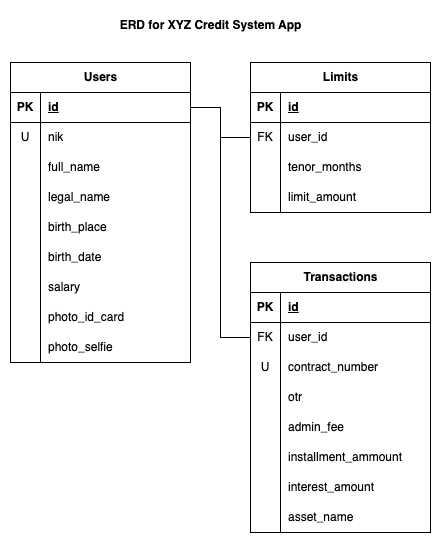

The diagram above was exported from draw.io. Its source (the exported page's mxGraphModel, read from the mxfile embedded in the PNG):
<mxGraphModel dx="1537" dy="869" grid="1" gridSize="10" guides="1" tooltips="1" connect="1" arrows="1" fold="1" page="1" pageScale="1" pageWidth="850" pageHeight="1100" math="0" shadow="0" extFonts="Permanent Marker^https://fonts.googleapis.com/css?family=Permanent+Marker">
  <root>
    <mxCell id="0" />
    <mxCell id="1" parent="0" />
    <mxCell id="QNbI_gEqkhGLiQTxVn-5-1" value="Users" style="shape=table;startSize=30;container=1;collapsible=1;childLayout=tableLayout;fixedRows=1;rowLines=0;fontStyle=1;align=center;resizeLast=1;html=1;" vertex="1" parent="1">
      <mxGeometry x="40" y="92" width="180" height="300" as="geometry" />
    </mxCell>
    <mxCell id="QNbI_gEqkhGLiQTxVn-5-2" value="" style="shape=tableRow;horizontal=0;startSize=0;swimlaneHead=0;swimlaneBody=0;fillColor=none;collapsible=0;dropTarget=0;points=[[0,0.5],[1,0.5]];portConstraint=eastwest;top=0;left=0;right=0;bottom=1;" vertex="1" parent="QNbI_gEqkhGLiQTxVn-5-1">
      <mxGeometry y="30" width="180" height="30" as="geometry" />
    </mxCell>
    <mxCell id="QNbI_gEqkhGLiQTxVn-5-3" value="PK" style="shape=partialRectangle;connectable=0;fillColor=none;top=0;left=0;bottom=0;right=0;fontStyle=1;overflow=hidden;whiteSpace=wrap;html=1;" vertex="1" parent="QNbI_gEqkhGLiQTxVn-5-2">
      <mxGeometry width="30" height="30" as="geometry">
        <mxRectangle width="30" height="30" as="alternateBounds" />
      </mxGeometry>
    </mxCell>
    <mxCell id="QNbI_gEqkhGLiQTxVn-5-4" value="id" style="shape=partialRectangle;connectable=0;fillColor=none;top=0;left=0;bottom=0;right=0;align=left;spacingLeft=6;fontStyle=5;overflow=hidden;whiteSpace=wrap;html=1;" vertex="1" parent="QNbI_gEqkhGLiQTxVn-5-2">
      <mxGeometry x="30" width="150" height="30" as="geometry">
        <mxRectangle width="150" height="30" as="alternateBounds" />
      </mxGeometry>
    </mxCell>
    <mxCell id="QNbI_gEqkhGLiQTxVn-5-5" value="" style="shape=tableRow;horizontal=0;startSize=0;swimlaneHead=0;swimlaneBody=0;fillColor=none;collapsible=0;dropTarget=0;points=[[0,0.5],[1,0.5]];portConstraint=eastwest;top=0;left=0;right=0;bottom=0;" vertex="1" parent="QNbI_gEqkhGLiQTxVn-5-1">
      <mxGeometry y="60" width="180" height="30" as="geometry" />
    </mxCell>
    <mxCell id="QNbI_gEqkhGLiQTxVn-5-6" value="U" style="shape=partialRectangle;connectable=0;fillColor=none;top=0;left=0;bottom=0;right=0;editable=1;overflow=hidden;whiteSpace=wrap;html=1;" vertex="1" parent="QNbI_gEqkhGLiQTxVn-5-5">
      <mxGeometry width="30" height="30" as="geometry">
        <mxRectangle width="30" height="30" as="alternateBounds" />
      </mxGeometry>
    </mxCell>
    <mxCell id="QNbI_gEqkhGLiQTxVn-5-7" value="nik" style="shape=partialRectangle;connectable=0;fillColor=none;top=0;left=0;bottom=0;right=0;align=left;spacingLeft=6;overflow=hidden;whiteSpace=wrap;html=1;" vertex="1" parent="QNbI_gEqkhGLiQTxVn-5-5">
      <mxGeometry x="30" width="150" height="30" as="geometry">
        <mxRectangle width="150" height="30" as="alternateBounds" />
      </mxGeometry>
    </mxCell>
    <mxCell id="QNbI_gEqkhGLiQTxVn-5-8" value="" style="shape=tableRow;horizontal=0;startSize=0;swimlaneHead=0;swimlaneBody=0;fillColor=none;collapsible=0;dropTarget=0;points=[[0,0.5],[1,0.5]];portConstraint=eastwest;top=0;left=0;right=0;bottom=0;" vertex="1" parent="QNbI_gEqkhGLiQTxVn-5-1">
      <mxGeometry y="90" width="180" height="30" as="geometry" />
    </mxCell>
    <mxCell id="QNbI_gEqkhGLiQTxVn-5-9" value="" style="shape=partialRectangle;connectable=0;fillColor=none;top=0;left=0;bottom=0;right=0;editable=1;overflow=hidden;whiteSpace=wrap;html=1;" vertex="1" parent="QNbI_gEqkhGLiQTxVn-5-8">
      <mxGeometry width="30" height="30" as="geometry">
        <mxRectangle width="30" height="30" as="alternateBounds" />
      </mxGeometry>
    </mxCell>
    <mxCell id="QNbI_gEqkhGLiQTxVn-5-10" value="full_name" style="shape=partialRectangle;connectable=0;fillColor=none;top=0;left=0;bottom=0;right=0;align=left;spacingLeft=6;overflow=hidden;whiteSpace=wrap;html=1;" vertex="1" parent="QNbI_gEqkhGLiQTxVn-5-8">
      <mxGeometry x="30" width="150" height="30" as="geometry">
        <mxRectangle width="150" height="30" as="alternateBounds" />
      </mxGeometry>
    </mxCell>
    <mxCell id="QNbI_gEqkhGLiQTxVn-5-11" value="" style="shape=tableRow;horizontal=0;startSize=0;swimlaneHead=0;swimlaneBody=0;fillColor=none;collapsible=0;dropTarget=0;points=[[0,0.5],[1,0.5]];portConstraint=eastwest;top=0;left=0;right=0;bottom=0;" vertex="1" parent="QNbI_gEqkhGLiQTxVn-5-1">
      <mxGeometry y="120" width="180" height="30" as="geometry" />
    </mxCell>
    <mxCell id="QNbI_gEqkhGLiQTxVn-5-12" value="" style="shape=partialRectangle;connectable=0;fillColor=none;top=0;left=0;bottom=0;right=0;editable=1;overflow=hidden;whiteSpace=wrap;html=1;" vertex="1" parent="QNbI_gEqkhGLiQTxVn-5-11">
      <mxGeometry width="30" height="30" as="geometry">
        <mxRectangle width="30" height="30" as="alternateBounds" />
      </mxGeometry>
    </mxCell>
    <mxCell id="QNbI_gEqkhGLiQTxVn-5-13" value="legal_name" style="shape=partialRectangle;connectable=0;fillColor=none;top=0;left=0;bottom=0;right=0;align=left;spacingLeft=6;overflow=hidden;whiteSpace=wrap;html=1;" vertex="1" parent="QNbI_gEqkhGLiQTxVn-5-11">
      <mxGeometry x="30" width="150" height="30" as="geometry">
        <mxRectangle width="150" height="30" as="alternateBounds" />
      </mxGeometry>
    </mxCell>
    <mxCell id="QNbI_gEqkhGLiQTxVn-5-43" value="" style="shape=tableRow;horizontal=0;startSize=0;swimlaneHead=0;swimlaneBody=0;fillColor=none;collapsible=0;dropTarget=0;points=[[0,0.5],[1,0.5]];portConstraint=eastwest;top=0;left=0;right=0;bottom=0;" vertex="1" parent="QNbI_gEqkhGLiQTxVn-5-1">
      <mxGeometry y="150" width="180" height="30" as="geometry" />
    </mxCell>
    <mxCell id="QNbI_gEqkhGLiQTxVn-5-44" value="" style="shape=partialRectangle;connectable=0;fillColor=none;top=0;left=0;bottom=0;right=0;editable=1;overflow=hidden;whiteSpace=wrap;html=1;" vertex="1" parent="QNbI_gEqkhGLiQTxVn-5-43">
      <mxGeometry width="30" height="30" as="geometry">
        <mxRectangle width="30" height="30" as="alternateBounds" />
      </mxGeometry>
    </mxCell>
    <mxCell id="QNbI_gEqkhGLiQTxVn-5-45" value="birth_place" style="shape=partialRectangle;connectable=0;fillColor=none;top=0;left=0;bottom=0;right=0;align=left;spacingLeft=6;overflow=hidden;whiteSpace=wrap;html=1;" vertex="1" parent="QNbI_gEqkhGLiQTxVn-5-43">
      <mxGeometry x="30" width="150" height="30" as="geometry">
        <mxRectangle width="150" height="30" as="alternateBounds" />
      </mxGeometry>
    </mxCell>
    <mxCell id="QNbI_gEqkhGLiQTxVn-5-46" value="" style="shape=tableRow;horizontal=0;startSize=0;swimlaneHead=0;swimlaneBody=0;fillColor=none;collapsible=0;dropTarget=0;points=[[0,0.5],[1,0.5]];portConstraint=eastwest;top=0;left=0;right=0;bottom=0;" vertex="1" parent="QNbI_gEqkhGLiQTxVn-5-1">
      <mxGeometry y="180" width="180" height="30" as="geometry" />
    </mxCell>
    <mxCell id="QNbI_gEqkhGLiQTxVn-5-47" value="" style="shape=partialRectangle;connectable=0;fillColor=none;top=0;left=0;bottom=0;right=0;editable=1;overflow=hidden;whiteSpace=wrap;html=1;" vertex="1" parent="QNbI_gEqkhGLiQTxVn-5-46">
      <mxGeometry width="30" height="30" as="geometry">
        <mxRectangle width="30" height="30" as="alternateBounds" />
      </mxGeometry>
    </mxCell>
    <mxCell id="QNbI_gEqkhGLiQTxVn-5-48" value="birth_date" style="shape=partialRectangle;connectable=0;fillColor=none;top=0;left=0;bottom=0;right=0;align=left;spacingLeft=6;overflow=hidden;whiteSpace=wrap;html=1;" vertex="1" parent="QNbI_gEqkhGLiQTxVn-5-46">
      <mxGeometry x="30" width="150" height="30" as="geometry">
        <mxRectangle width="150" height="30" as="alternateBounds" />
      </mxGeometry>
    </mxCell>
    <mxCell id="QNbI_gEqkhGLiQTxVn-5-101" value="" style="shape=tableRow;horizontal=0;startSize=0;swimlaneHead=0;swimlaneBody=0;fillColor=none;collapsible=0;dropTarget=0;points=[[0,0.5],[1,0.5]];portConstraint=eastwest;top=0;left=0;right=0;bottom=0;" vertex="1" parent="QNbI_gEqkhGLiQTxVn-5-1">
      <mxGeometry y="210" width="180" height="30" as="geometry" />
    </mxCell>
    <mxCell id="QNbI_gEqkhGLiQTxVn-5-102" value="" style="shape=partialRectangle;connectable=0;fillColor=none;top=0;left=0;bottom=0;right=0;editable=1;overflow=hidden;whiteSpace=wrap;html=1;" vertex="1" parent="QNbI_gEqkhGLiQTxVn-5-101">
      <mxGeometry width="30" height="30" as="geometry">
        <mxRectangle width="30" height="30" as="alternateBounds" />
      </mxGeometry>
    </mxCell>
    <mxCell id="QNbI_gEqkhGLiQTxVn-5-103" value="salary" style="shape=partialRectangle;connectable=0;fillColor=none;top=0;left=0;bottom=0;right=0;align=left;spacingLeft=6;overflow=hidden;whiteSpace=wrap;html=1;" vertex="1" parent="QNbI_gEqkhGLiQTxVn-5-101">
      <mxGeometry x="30" width="150" height="30" as="geometry">
        <mxRectangle width="150" height="30" as="alternateBounds" />
      </mxGeometry>
    </mxCell>
    <mxCell id="QNbI_gEqkhGLiQTxVn-5-104" value="" style="shape=tableRow;horizontal=0;startSize=0;swimlaneHead=0;swimlaneBody=0;fillColor=none;collapsible=0;dropTarget=0;points=[[0,0.5],[1,0.5]];portConstraint=eastwest;top=0;left=0;right=0;bottom=0;" vertex="1" parent="QNbI_gEqkhGLiQTxVn-5-1">
      <mxGeometry y="240" width="180" height="30" as="geometry" />
    </mxCell>
    <mxCell id="QNbI_gEqkhGLiQTxVn-5-105" value="" style="shape=partialRectangle;connectable=0;fillColor=none;top=0;left=0;bottom=0;right=0;editable=1;overflow=hidden;whiteSpace=wrap;html=1;" vertex="1" parent="QNbI_gEqkhGLiQTxVn-5-104">
      <mxGeometry width="30" height="30" as="geometry">
        <mxRectangle width="30" height="30" as="alternateBounds" />
      </mxGeometry>
    </mxCell>
    <mxCell id="QNbI_gEqkhGLiQTxVn-5-106" value="photo_id_card" style="shape=partialRectangle;connectable=0;fillColor=none;top=0;left=0;bottom=0;right=0;align=left;spacingLeft=6;overflow=hidden;whiteSpace=wrap;html=1;" vertex="1" parent="QNbI_gEqkhGLiQTxVn-5-104">
      <mxGeometry x="30" width="150" height="30" as="geometry">
        <mxRectangle width="150" height="30" as="alternateBounds" />
      </mxGeometry>
    </mxCell>
    <mxCell id="QNbI_gEqkhGLiQTxVn-5-107" value="" style="shape=tableRow;horizontal=0;startSize=0;swimlaneHead=0;swimlaneBody=0;fillColor=none;collapsible=0;dropTarget=0;points=[[0,0.5],[1,0.5]];portConstraint=eastwest;top=0;left=0;right=0;bottom=0;" vertex="1" parent="QNbI_gEqkhGLiQTxVn-5-1">
      <mxGeometry y="270" width="180" height="30" as="geometry" />
    </mxCell>
    <mxCell id="QNbI_gEqkhGLiQTxVn-5-108" value="" style="shape=partialRectangle;connectable=0;fillColor=none;top=0;left=0;bottom=0;right=0;editable=1;overflow=hidden;whiteSpace=wrap;html=1;" vertex="1" parent="QNbI_gEqkhGLiQTxVn-5-107">
      <mxGeometry width="30" height="30" as="geometry">
        <mxRectangle width="30" height="30" as="alternateBounds" />
      </mxGeometry>
    </mxCell>
    <mxCell id="QNbI_gEqkhGLiQTxVn-5-109" value="photo_selfie" style="shape=partialRectangle;connectable=0;fillColor=none;top=0;left=0;bottom=0;right=0;align=left;spacingLeft=6;overflow=hidden;whiteSpace=wrap;html=1;" vertex="1" parent="QNbI_gEqkhGLiQTxVn-5-107">
      <mxGeometry x="30" width="150" height="30" as="geometry">
        <mxRectangle width="150" height="30" as="alternateBounds" />
      </mxGeometry>
    </mxCell>
    <mxCell id="QNbI_gEqkhGLiQTxVn-5-14" value="Limits" style="shape=table;startSize=30;container=1;collapsible=1;childLayout=tableLayout;fixedRows=1;rowLines=0;fontStyle=1;align=center;resizeLast=1;html=1;" vertex="1" parent="1">
      <mxGeometry x="280" y="92" width="180" height="150" as="geometry" />
    </mxCell>
    <mxCell id="QNbI_gEqkhGLiQTxVn-5-15" value="" style="shape=tableRow;horizontal=0;startSize=0;swimlaneHead=0;swimlaneBody=0;fillColor=none;collapsible=0;dropTarget=0;points=[[0,0.5],[1,0.5]];portConstraint=eastwest;top=0;left=0;right=0;bottom=1;" vertex="1" parent="QNbI_gEqkhGLiQTxVn-5-14">
      <mxGeometry y="30" width="180" height="30" as="geometry" />
    </mxCell>
    <mxCell id="QNbI_gEqkhGLiQTxVn-5-16" value="PK" style="shape=partialRectangle;connectable=0;fillColor=none;top=0;left=0;bottom=0;right=0;fontStyle=1;overflow=hidden;whiteSpace=wrap;html=1;" vertex="1" parent="QNbI_gEqkhGLiQTxVn-5-15">
      <mxGeometry width="30" height="30" as="geometry">
        <mxRectangle width="30" height="30" as="alternateBounds" />
      </mxGeometry>
    </mxCell>
    <mxCell id="QNbI_gEqkhGLiQTxVn-5-17" value="id" style="shape=partialRectangle;connectable=0;fillColor=none;top=0;left=0;bottom=0;right=0;align=left;spacingLeft=6;fontStyle=5;overflow=hidden;whiteSpace=wrap;html=1;" vertex="1" parent="QNbI_gEqkhGLiQTxVn-5-15">
      <mxGeometry x="30" width="150" height="30" as="geometry">
        <mxRectangle width="150" height="30" as="alternateBounds" />
      </mxGeometry>
    </mxCell>
    <mxCell id="QNbI_gEqkhGLiQTxVn-5-18" value="" style="shape=tableRow;horizontal=0;startSize=0;swimlaneHead=0;swimlaneBody=0;fillColor=none;collapsible=0;dropTarget=0;points=[[0,0.5],[1,0.5]];portConstraint=eastwest;top=0;left=0;right=0;bottom=0;" vertex="1" parent="QNbI_gEqkhGLiQTxVn-5-14">
      <mxGeometry y="60" width="180" height="30" as="geometry" />
    </mxCell>
    <mxCell id="QNbI_gEqkhGLiQTxVn-5-19" value="FK" style="shape=partialRectangle;connectable=0;fillColor=none;top=0;left=0;bottom=0;right=0;editable=1;overflow=hidden;whiteSpace=wrap;html=1;" vertex="1" parent="QNbI_gEqkhGLiQTxVn-5-18">
      <mxGeometry width="30" height="30" as="geometry">
        <mxRectangle width="30" height="30" as="alternateBounds" />
      </mxGeometry>
    </mxCell>
    <mxCell id="QNbI_gEqkhGLiQTxVn-5-20" value="user_id" style="shape=partialRectangle;connectable=0;fillColor=none;top=0;left=0;bottom=0;right=0;align=left;spacingLeft=6;overflow=hidden;whiteSpace=wrap;html=1;" vertex="1" parent="QNbI_gEqkhGLiQTxVn-5-18">
      <mxGeometry x="30" width="150" height="30" as="geometry">
        <mxRectangle width="150" height="30" as="alternateBounds" />
      </mxGeometry>
    </mxCell>
    <mxCell id="QNbI_gEqkhGLiQTxVn-5-21" value="" style="shape=tableRow;horizontal=0;startSize=0;swimlaneHead=0;swimlaneBody=0;fillColor=none;collapsible=0;dropTarget=0;points=[[0,0.5],[1,0.5]];portConstraint=eastwest;top=0;left=0;right=0;bottom=0;" vertex="1" parent="QNbI_gEqkhGLiQTxVn-5-14">
      <mxGeometry y="90" width="180" height="30" as="geometry" />
    </mxCell>
    <mxCell id="QNbI_gEqkhGLiQTxVn-5-22" value="" style="shape=partialRectangle;connectable=0;fillColor=none;top=0;left=0;bottom=0;right=0;editable=1;overflow=hidden;whiteSpace=wrap;html=1;" vertex="1" parent="QNbI_gEqkhGLiQTxVn-5-21">
      <mxGeometry width="30" height="30" as="geometry">
        <mxRectangle width="30" height="30" as="alternateBounds" />
      </mxGeometry>
    </mxCell>
    <mxCell id="QNbI_gEqkhGLiQTxVn-5-23" value="tenor_months" style="shape=partialRectangle;connectable=0;fillColor=none;top=0;left=0;bottom=0;right=0;align=left;spacingLeft=6;overflow=hidden;whiteSpace=wrap;html=1;" vertex="1" parent="QNbI_gEqkhGLiQTxVn-5-21">
      <mxGeometry x="30" width="150" height="30" as="geometry">
        <mxRectangle width="150" height="30" as="alternateBounds" />
      </mxGeometry>
    </mxCell>
    <mxCell id="QNbI_gEqkhGLiQTxVn-5-24" value="" style="shape=tableRow;horizontal=0;startSize=0;swimlaneHead=0;swimlaneBody=0;fillColor=none;collapsible=0;dropTarget=0;points=[[0,0.5],[1,0.5]];portConstraint=eastwest;top=0;left=0;right=0;bottom=0;" vertex="1" parent="QNbI_gEqkhGLiQTxVn-5-14">
      <mxGeometry y="120" width="180" height="30" as="geometry" />
    </mxCell>
    <mxCell id="QNbI_gEqkhGLiQTxVn-5-25" value="" style="shape=partialRectangle;connectable=0;fillColor=none;top=0;left=0;bottom=0;right=0;editable=1;overflow=hidden;whiteSpace=wrap;html=1;" vertex="1" parent="QNbI_gEqkhGLiQTxVn-5-24">
      <mxGeometry width="30" height="30" as="geometry">
        <mxRectangle width="30" height="30" as="alternateBounds" />
      </mxGeometry>
    </mxCell>
    <mxCell id="QNbI_gEqkhGLiQTxVn-5-26" value="limit_amount" style="shape=partialRectangle;connectable=0;fillColor=none;top=0;left=0;bottom=0;right=0;align=left;spacingLeft=6;overflow=hidden;whiteSpace=wrap;html=1;" vertex="1" parent="QNbI_gEqkhGLiQTxVn-5-24">
      <mxGeometry x="30" width="150" height="30" as="geometry">
        <mxRectangle width="150" height="30" as="alternateBounds" />
      </mxGeometry>
    </mxCell>
    <mxCell id="QNbI_gEqkhGLiQTxVn-5-116" value="Transactions" style="shape=table;startSize=30;container=1;collapsible=1;childLayout=tableLayout;fixedRows=1;rowLines=0;fontStyle=1;align=center;resizeLast=1;html=1;" vertex="1" parent="1">
      <mxGeometry x="280" y="292" width="180" height="270" as="geometry" />
    </mxCell>
    <mxCell id="QNbI_gEqkhGLiQTxVn-5-117" value="" style="shape=tableRow;horizontal=0;startSize=0;swimlaneHead=0;swimlaneBody=0;fillColor=none;collapsible=0;dropTarget=0;points=[[0,0.5],[1,0.5]];portConstraint=eastwest;top=0;left=0;right=0;bottom=1;" vertex="1" parent="QNbI_gEqkhGLiQTxVn-5-116">
      <mxGeometry y="30" width="180" height="30" as="geometry" />
    </mxCell>
    <mxCell id="QNbI_gEqkhGLiQTxVn-5-118" value="PK" style="shape=partialRectangle;connectable=0;fillColor=none;top=0;left=0;bottom=0;right=0;fontStyle=1;overflow=hidden;whiteSpace=wrap;html=1;" vertex="1" parent="QNbI_gEqkhGLiQTxVn-5-117">
      <mxGeometry width="30" height="30" as="geometry">
        <mxRectangle width="30" height="30" as="alternateBounds" />
      </mxGeometry>
    </mxCell>
    <mxCell id="QNbI_gEqkhGLiQTxVn-5-119" value="id" style="shape=partialRectangle;connectable=0;fillColor=none;top=0;left=0;bottom=0;right=0;align=left;spacingLeft=6;fontStyle=5;overflow=hidden;whiteSpace=wrap;html=1;" vertex="1" parent="QNbI_gEqkhGLiQTxVn-5-117">
      <mxGeometry x="30" width="150" height="30" as="geometry">
        <mxRectangle width="150" height="30" as="alternateBounds" />
      </mxGeometry>
    </mxCell>
    <mxCell id="QNbI_gEqkhGLiQTxVn-5-120" value="" style="shape=tableRow;horizontal=0;startSize=0;swimlaneHead=0;swimlaneBody=0;fillColor=none;collapsible=0;dropTarget=0;points=[[0,0.5],[1,0.5]];portConstraint=eastwest;top=0;left=0;right=0;bottom=0;" vertex="1" parent="QNbI_gEqkhGLiQTxVn-5-116">
      <mxGeometry y="60" width="180" height="30" as="geometry" />
    </mxCell>
    <mxCell id="QNbI_gEqkhGLiQTxVn-5-121" value="FK" style="shape=partialRectangle;connectable=0;fillColor=none;top=0;left=0;bottom=0;right=0;editable=1;overflow=hidden;whiteSpace=wrap;html=1;" vertex="1" parent="QNbI_gEqkhGLiQTxVn-5-120">
      <mxGeometry width="30" height="30" as="geometry">
        <mxRectangle width="30" height="30" as="alternateBounds" />
      </mxGeometry>
    </mxCell>
    <mxCell id="QNbI_gEqkhGLiQTxVn-5-122" value="user_id" style="shape=partialRectangle;connectable=0;fillColor=none;top=0;left=0;bottom=0;right=0;align=left;spacingLeft=6;overflow=hidden;whiteSpace=wrap;html=1;" vertex="1" parent="QNbI_gEqkhGLiQTxVn-5-120">
      <mxGeometry x="30" width="150" height="30" as="geometry">
        <mxRectangle width="150" height="30" as="alternateBounds" />
      </mxGeometry>
    </mxCell>
    <mxCell id="QNbI_gEqkhGLiQTxVn-5-123" value="" style="shape=tableRow;horizontal=0;startSize=0;swimlaneHead=0;swimlaneBody=0;fillColor=none;collapsible=0;dropTarget=0;points=[[0,0.5],[1,0.5]];portConstraint=eastwest;top=0;left=0;right=0;bottom=0;" vertex="1" parent="QNbI_gEqkhGLiQTxVn-5-116">
      <mxGeometry y="90" width="180" height="30" as="geometry" />
    </mxCell>
    <mxCell id="QNbI_gEqkhGLiQTxVn-5-124" value="U" style="shape=partialRectangle;connectable=0;fillColor=none;top=0;left=0;bottom=0;right=0;editable=1;overflow=hidden;whiteSpace=wrap;html=1;" vertex="1" parent="QNbI_gEqkhGLiQTxVn-5-123">
      <mxGeometry width="30" height="30" as="geometry">
        <mxRectangle width="30" height="30" as="alternateBounds" />
      </mxGeometry>
    </mxCell>
    <mxCell id="QNbI_gEqkhGLiQTxVn-5-125" value="contract_number" style="shape=partialRectangle;connectable=0;fillColor=none;top=0;left=0;bottom=0;right=0;align=left;spacingLeft=6;overflow=hidden;whiteSpace=wrap;html=1;" vertex="1" parent="QNbI_gEqkhGLiQTxVn-5-123">
      <mxGeometry x="30" width="150" height="30" as="geometry">
        <mxRectangle width="150" height="30" as="alternateBounds" />
      </mxGeometry>
    </mxCell>
    <mxCell id="QNbI_gEqkhGLiQTxVn-5-126" value="" style="shape=tableRow;horizontal=0;startSize=0;swimlaneHead=0;swimlaneBody=0;fillColor=none;collapsible=0;dropTarget=0;points=[[0,0.5],[1,0.5]];portConstraint=eastwest;top=0;left=0;right=0;bottom=0;" vertex="1" parent="QNbI_gEqkhGLiQTxVn-5-116">
      <mxGeometry y="120" width="180" height="30" as="geometry" />
    </mxCell>
    <mxCell id="QNbI_gEqkhGLiQTxVn-5-127" value="" style="shape=partialRectangle;connectable=0;fillColor=none;top=0;left=0;bottom=0;right=0;editable=1;overflow=hidden;whiteSpace=wrap;html=1;" vertex="1" parent="QNbI_gEqkhGLiQTxVn-5-126">
      <mxGeometry width="30" height="30" as="geometry">
        <mxRectangle width="30" height="30" as="alternateBounds" />
      </mxGeometry>
    </mxCell>
    <mxCell id="QNbI_gEqkhGLiQTxVn-5-128" value="otr" style="shape=partialRectangle;connectable=0;fillColor=none;top=0;left=0;bottom=0;right=0;align=left;spacingLeft=6;overflow=hidden;whiteSpace=wrap;html=1;" vertex="1" parent="QNbI_gEqkhGLiQTxVn-5-126">
      <mxGeometry x="30" width="150" height="30" as="geometry">
        <mxRectangle width="150" height="30" as="alternateBounds" />
      </mxGeometry>
    </mxCell>
    <mxCell id="QNbI_gEqkhGLiQTxVn-5-129" value="" style="shape=tableRow;horizontal=0;startSize=0;swimlaneHead=0;swimlaneBody=0;fillColor=none;collapsible=0;dropTarget=0;points=[[0,0.5],[1,0.5]];portConstraint=eastwest;top=0;left=0;right=0;bottom=0;" vertex="1" parent="QNbI_gEqkhGLiQTxVn-5-116">
      <mxGeometry y="150" width="180" height="30" as="geometry" />
    </mxCell>
    <mxCell id="QNbI_gEqkhGLiQTxVn-5-130" value="" style="shape=partialRectangle;connectable=0;fillColor=none;top=0;left=0;bottom=0;right=0;editable=1;overflow=hidden;whiteSpace=wrap;html=1;" vertex="1" parent="QNbI_gEqkhGLiQTxVn-5-129">
      <mxGeometry width="30" height="30" as="geometry">
        <mxRectangle width="30" height="30" as="alternateBounds" />
      </mxGeometry>
    </mxCell>
    <mxCell id="QNbI_gEqkhGLiQTxVn-5-131" value="admin_fee" style="shape=partialRectangle;connectable=0;fillColor=none;top=0;left=0;bottom=0;right=0;align=left;spacingLeft=6;overflow=hidden;whiteSpace=wrap;html=1;" vertex="1" parent="QNbI_gEqkhGLiQTxVn-5-129">
      <mxGeometry x="30" width="150" height="30" as="geometry">
        <mxRectangle width="150" height="30" as="alternateBounds" />
      </mxGeometry>
    </mxCell>
    <mxCell id="QNbI_gEqkhGLiQTxVn-5-132" value="" style="shape=tableRow;horizontal=0;startSize=0;swimlaneHead=0;swimlaneBody=0;fillColor=none;collapsible=0;dropTarget=0;points=[[0,0.5],[1,0.5]];portConstraint=eastwest;top=0;left=0;right=0;bottom=0;" vertex="1" parent="QNbI_gEqkhGLiQTxVn-5-116">
      <mxGeometry y="180" width="180" height="30" as="geometry" />
    </mxCell>
    <mxCell id="QNbI_gEqkhGLiQTxVn-5-133" value="" style="shape=partialRectangle;connectable=0;fillColor=none;top=0;left=0;bottom=0;right=0;editable=1;overflow=hidden;whiteSpace=wrap;html=1;" vertex="1" parent="QNbI_gEqkhGLiQTxVn-5-132">
      <mxGeometry width="30" height="30" as="geometry">
        <mxRectangle width="30" height="30" as="alternateBounds" />
      </mxGeometry>
    </mxCell>
    <mxCell id="QNbI_gEqkhGLiQTxVn-5-134" value="installment_ammount" style="shape=partialRectangle;connectable=0;fillColor=none;top=0;left=0;bottom=0;right=0;align=left;spacingLeft=6;overflow=hidden;whiteSpace=wrap;html=1;" vertex="1" parent="QNbI_gEqkhGLiQTxVn-5-132">
      <mxGeometry x="30" width="150" height="30" as="geometry">
        <mxRectangle width="150" height="30" as="alternateBounds" />
      </mxGeometry>
    </mxCell>
    <mxCell id="QNbI_gEqkhGLiQTxVn-5-135" value="" style="shape=tableRow;horizontal=0;startSize=0;swimlaneHead=0;swimlaneBody=0;fillColor=none;collapsible=0;dropTarget=0;points=[[0,0.5],[1,0.5]];portConstraint=eastwest;top=0;left=0;right=0;bottom=0;" vertex="1" parent="QNbI_gEqkhGLiQTxVn-5-116">
      <mxGeometry y="210" width="180" height="30" as="geometry" />
    </mxCell>
    <mxCell id="QNbI_gEqkhGLiQTxVn-5-136" value="" style="shape=partialRectangle;connectable=0;fillColor=none;top=0;left=0;bottom=0;right=0;editable=1;overflow=hidden;whiteSpace=wrap;html=1;" vertex="1" parent="QNbI_gEqkhGLiQTxVn-5-135">
      <mxGeometry width="30" height="30" as="geometry">
        <mxRectangle width="30" height="30" as="alternateBounds" />
      </mxGeometry>
    </mxCell>
    <mxCell id="QNbI_gEqkhGLiQTxVn-5-137" value="interest_amount" style="shape=partialRectangle;connectable=0;fillColor=none;top=0;left=0;bottom=0;right=0;align=left;spacingLeft=6;overflow=hidden;whiteSpace=wrap;html=1;" vertex="1" parent="QNbI_gEqkhGLiQTxVn-5-135">
      <mxGeometry x="30" width="150" height="30" as="geometry">
        <mxRectangle width="150" height="30" as="alternateBounds" />
      </mxGeometry>
    </mxCell>
    <mxCell id="QNbI_gEqkhGLiQTxVn-5-138" value="" style="shape=tableRow;horizontal=0;startSize=0;swimlaneHead=0;swimlaneBody=0;fillColor=none;collapsible=0;dropTarget=0;points=[[0,0.5],[1,0.5]];portConstraint=eastwest;top=0;left=0;right=0;bottom=0;" vertex="1" parent="QNbI_gEqkhGLiQTxVn-5-116">
      <mxGeometry y="240" width="180" height="30" as="geometry" />
    </mxCell>
    <mxCell id="QNbI_gEqkhGLiQTxVn-5-139" value="" style="shape=partialRectangle;connectable=0;fillColor=none;top=0;left=0;bottom=0;right=0;editable=1;overflow=hidden;whiteSpace=wrap;html=1;" vertex="1" parent="QNbI_gEqkhGLiQTxVn-5-138">
      <mxGeometry width="30" height="30" as="geometry">
        <mxRectangle width="30" height="30" as="alternateBounds" />
      </mxGeometry>
    </mxCell>
    <mxCell id="QNbI_gEqkhGLiQTxVn-5-140" value="asset_name" style="shape=partialRectangle;connectable=0;fillColor=none;top=0;left=0;bottom=0;right=0;align=left;spacingLeft=6;overflow=hidden;whiteSpace=wrap;html=1;" vertex="1" parent="QNbI_gEqkhGLiQTxVn-5-138">
      <mxGeometry x="30" width="150" height="30" as="geometry">
        <mxRectangle width="150" height="30" as="alternateBounds" />
      </mxGeometry>
    </mxCell>
    <mxCell id="QNbI_gEqkhGLiQTxVn-5-144" style="edgeStyle=orthogonalEdgeStyle;rounded=0;orthogonalLoop=1;jettySize=auto;html=1;exitX=0;exitY=0.5;exitDx=0;exitDy=0;entryX=1;entryY=0.5;entryDx=0;entryDy=0;endArrow=none;startFill=0;" edge="1" parent="1" source="QNbI_gEqkhGLiQTxVn-5-18" target="QNbI_gEqkhGLiQTxVn-5-2">
      <mxGeometry relative="1" as="geometry" />
    </mxCell>
    <mxCell id="QNbI_gEqkhGLiQTxVn-5-145" style="edgeStyle=orthogonalEdgeStyle;rounded=0;orthogonalLoop=1;jettySize=auto;html=1;exitX=0;exitY=0.5;exitDx=0;exitDy=0;endArrow=none;startFill=0;" edge="1" parent="1" source="QNbI_gEqkhGLiQTxVn-5-120" target="QNbI_gEqkhGLiQTxVn-5-2">
      <mxGeometry relative="1" as="geometry" />
    </mxCell>
    <mxCell id="QNbI_gEqkhGLiQTxVn-5-152" value="ERD for XYZ Credit System App" style="text;html=1;align=center;verticalAlign=middle;resizable=0;points=[];autosize=1;strokeColor=none;fillColor=none;fontStyle=1" vertex="1" parent="1">
      <mxGeometry x="140" y="40" width="200" height="30" as="geometry" />
    </mxCell>
  </root>
</mxGraphModel>